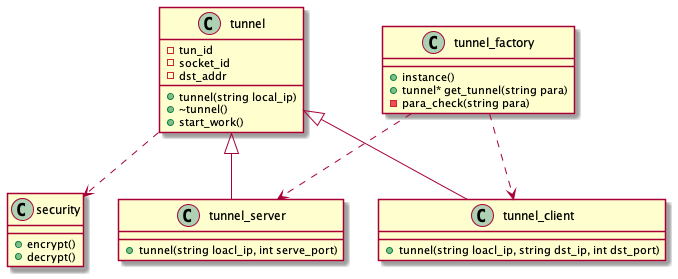

The diagram above was rendered by PlantUML. Its source (embedded in the PNG):
@startuml
!include security.uml
class tunnel {
    +tunnel(string local_ip)
    +~tunnel()
    +start_work()
    -tun_id
    -socket_id
    -dst_addr
}
class tunnel_client {
    +tunnel(string loacl_ip, string dst_ip, int dst_port)
}
class tunnel_server {
    +tunnel(string loacl_ip, int serve_port)
}
class tunnel_factory {
    +instance()
    +tunnel* get_tunnel(string para)
    -para_check(string para)
}
tunnel ..> security
tunnel <|-- tunnel_client
tunnel <|-- tunnel_server
tunnel_factory ..> tunnel_client
tunnel_factory ..> tunnel_server
@enduml